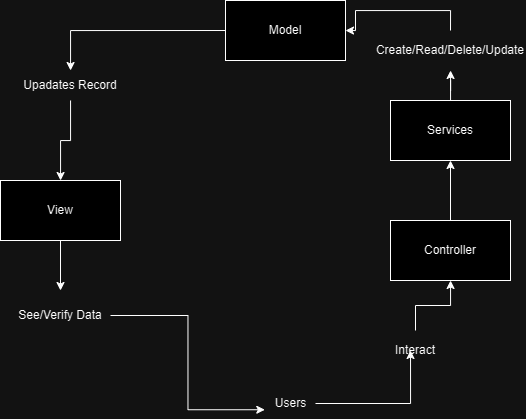

The diagram above was exported from draw.io. Its source (the exported page's mxGraphModel, read from the mxfile embedded in the PNG):
<mxGraphModel dx="971" dy="569" grid="1" gridSize="10" guides="1" tooltips="1" connect="1" arrows="1" fold="1" page="1" pageScale="1" pageWidth="850" pageHeight="1100" math="0" shadow="0">
  <root>
    <mxCell id="0" />
    <mxCell id="1" parent="0" />
    <mxCell id="BC3YDQB6_SroePDYe95w-19" style="edgeStyle=orthogonalEdgeStyle;rounded=0;orthogonalLoop=1;jettySize=auto;html=1;exitX=0;exitY=0.5;exitDx=0;exitDy=0;" edge="1" parent="1" source="BC3YDQB6_SroePDYe95w-1" target="BC3YDQB6_SroePDYe95w-18">
      <mxGeometry relative="1" as="geometry" />
    </mxCell>
    <mxCell id="BC3YDQB6_SroePDYe95w-1" value="Model" style="rounded=0;whiteSpace=wrap;html=1;" vertex="1" parent="1">
      <mxGeometry x="365" y="10" width="120" height="60" as="geometry" />
    </mxCell>
    <mxCell id="BC3YDQB6_SroePDYe95w-15" style="edgeStyle=orthogonalEdgeStyle;rounded=0;orthogonalLoop=1;jettySize=auto;html=1;" edge="1" parent="1" source="BC3YDQB6_SroePDYe95w-2" target="BC3YDQB6_SroePDYe95w-14">
      <mxGeometry relative="1" as="geometry" />
    </mxCell>
    <mxCell id="BC3YDQB6_SroePDYe95w-2" value="Services" style="rounded=0;whiteSpace=wrap;html=1;" vertex="1" parent="1">
      <mxGeometry x="530" y="110" width="120" height="60" as="geometry" />
    </mxCell>
    <mxCell id="BC3YDQB6_SroePDYe95w-13" style="edgeStyle=orthogonalEdgeStyle;rounded=0;orthogonalLoop=1;jettySize=auto;html=1;entryX=0.5;entryY=1;entryDx=0;entryDy=0;" edge="1" parent="1" source="BC3YDQB6_SroePDYe95w-3" target="BC3YDQB6_SroePDYe95w-2">
      <mxGeometry relative="1" as="geometry" />
    </mxCell>
    <mxCell id="BC3YDQB6_SroePDYe95w-3" value="Controller" style="rounded=0;whiteSpace=wrap;html=1;" vertex="1" parent="1">
      <mxGeometry x="530" y="230" width="120" height="60" as="geometry" />
    </mxCell>
    <mxCell id="BC3YDQB6_SroePDYe95w-22" style="edgeStyle=orthogonalEdgeStyle;rounded=0;orthogonalLoop=1;jettySize=auto;html=1;exitX=0.5;exitY=1;exitDx=0;exitDy=0;" edge="1" parent="1" source="BC3YDQB6_SroePDYe95w-5" target="BC3YDQB6_SroePDYe95w-21">
      <mxGeometry relative="1" as="geometry" />
    </mxCell>
    <mxCell id="BC3YDQB6_SroePDYe95w-5" value="View" style="rounded=0;whiteSpace=wrap;html=1;" vertex="1" parent="1">
      <mxGeometry x="140" y="190" width="120" height="60" as="geometry" />
    </mxCell>
    <mxCell id="BC3YDQB6_SroePDYe95w-11" style="edgeStyle=orthogonalEdgeStyle;rounded=0;orthogonalLoop=1;jettySize=auto;html=1;entryX=0.429;entryY=0.5;entryDx=0;entryDy=0;entryPerimeter=0;" edge="1" parent="1" source="BC3YDQB6_SroePDYe95w-7" target="BC3YDQB6_SroePDYe95w-10">
      <mxGeometry relative="1" as="geometry" />
    </mxCell>
    <mxCell id="BC3YDQB6_SroePDYe95w-7" value="Users" style="text;html=1;align=center;verticalAlign=middle;resizable=0;points=[];autosize=1;strokeColor=none;fillColor=none;rotation=0;" vertex="1" parent="1">
      <mxGeometry x="405" y="398" width="50" height="30" as="geometry" />
    </mxCell>
    <mxCell id="BC3YDQB6_SroePDYe95w-12" style="edgeStyle=orthogonalEdgeStyle;rounded=0;orthogonalLoop=1;jettySize=auto;html=1;" edge="1" parent="1" source="BC3YDQB6_SroePDYe95w-10" target="BC3YDQB6_SroePDYe95w-3">
      <mxGeometry relative="1" as="geometry" />
    </mxCell>
    <mxCell id="BC3YDQB6_SroePDYe95w-10" value="Interact" style="text;html=1;strokeColor=none;fillColor=none;align=center;verticalAlign=middle;whiteSpace=wrap;rounded=0;" vertex="1" parent="1">
      <mxGeometry x="520" y="340" width="70" height="40" as="geometry" />
    </mxCell>
    <mxCell id="BC3YDQB6_SroePDYe95w-16" style="edgeStyle=orthogonalEdgeStyle;rounded=0;orthogonalLoop=1;jettySize=auto;html=1;exitX=0.5;exitY=0;exitDx=0;exitDy=0;entryX=1;entryY=0.5;entryDx=0;entryDy=0;" edge="1" parent="1" source="BC3YDQB6_SroePDYe95w-14" target="BC3YDQB6_SroePDYe95w-1">
      <mxGeometry relative="1" as="geometry" />
    </mxCell>
    <mxCell id="BC3YDQB6_SroePDYe95w-14" value="Create/Read/Delete/Update" style="text;html=1;strokeColor=none;fillColor=none;align=center;verticalAlign=middle;whiteSpace=wrap;rounded=0;" vertex="1" parent="1">
      <mxGeometry x="515" y="40" width="150" height="40" as="geometry" />
    </mxCell>
    <mxCell id="BC3YDQB6_SroePDYe95w-20" style="edgeStyle=orthogonalEdgeStyle;rounded=0;orthogonalLoop=1;jettySize=auto;html=1;" edge="1" parent="1" source="BC3YDQB6_SroePDYe95w-18" target="BC3YDQB6_SroePDYe95w-5">
      <mxGeometry relative="1" as="geometry" />
    </mxCell>
    <mxCell id="BC3YDQB6_SroePDYe95w-18" value="Upadates Record" style="text;html=1;strokeColor=none;fillColor=none;align=center;verticalAlign=middle;whiteSpace=wrap;rounded=0;" vertex="1" parent="1">
      <mxGeometry x="160" y="80" width="100" height="30" as="geometry" />
    </mxCell>
    <mxCell id="BC3YDQB6_SroePDYe95w-23" style="edgeStyle=orthogonalEdgeStyle;rounded=0;orthogonalLoop=1;jettySize=auto;html=1;entryX=-0.014;entryY=0.708;entryDx=0;entryDy=0;entryPerimeter=0;" edge="1" parent="1" source="BC3YDQB6_SroePDYe95w-21" target="BC3YDQB6_SroePDYe95w-7">
      <mxGeometry relative="1" as="geometry" />
    </mxCell>
    <mxCell id="BC3YDQB6_SroePDYe95w-21" value="See/Verify Data" style="text;html=1;strokeColor=none;fillColor=none;align=center;verticalAlign=middle;whiteSpace=wrap;rounded=0;" vertex="1" parent="1">
      <mxGeometry x="150" y="300" width="100" height="50" as="geometry" />
    </mxCell>
  </root>
</mxGraphModel>